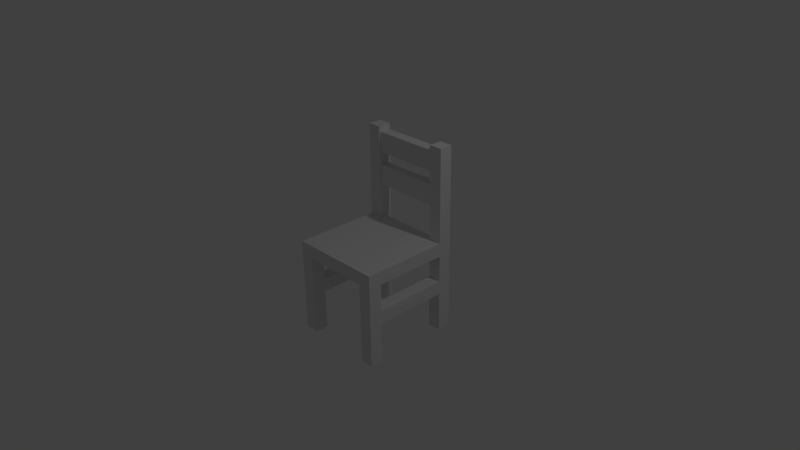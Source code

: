 # Source: school-chair.blend  (saved by Blender 2.76.0; exported with 4.5.12 LTS)
import bpy
from mathutils import Matrix  # noqa: F401  (used for matrix-valued properties, if any)

bpy.ops.wm.read_factory_settings(use_empty=True)
scene = bpy.context.scene
scene.name = 'Scene'

# ---- collections
col_collection_1 = bpy.data.collections.new('Collection 1'); scene.collection.children.link(col_collection_1)

# ---- world
world_world = bpy.data.worlds.new('World'); scene.world = world_world
world_world.color = (0.05088, 0.05088, 0.05088)
world_world.use_sun_shadow = False
world_world.sun_shadow_jitter_overblur = 0.0
world_world.cycles.sampling_method = 'MANUAL'
world_world.cycles.sample_map_resolution = 256

# ---- cameras
cam_camera = bpy.data.cameras.new('Camera')
cam_camera.clip_end = 100.0
cam_camera.lens = 35.0
cam_camera.sensor_width = 32.0
cam_camera.sensor_height = 18.0
cam_camera.ortho_scale = 7.314
cam_camera.dof.focus_distance = 0.0
cam_camera.dof.aperture_fstop = 128.0

# ---- lights
light_lamp = bpy.data.lights.new('Lamp', 'POINT')
light_lamp.transmission_factor = 0.0
light_lamp.cutoff_distance = 30.0
light_lamp.energy = 100.0
light_lamp.shadow_buffer_clip_start = 1.001
light_lamp.shadow_soft_size = 0.1
light_lamp.shadow_maximum_resolution = 0.006
light_lamp.use_absolute_resolution = True
light_lamp.cycles.use_multiple_importance_sampling = False

# ---- meshes
me_school_chair = bpy.data.meshes.new('School Chair')
me_school_chair.from_pydata([(2.5, 3.9, 5.1), (-2.5, 3.9, 5.1), (2.5, 3.1, 5.1), (-2.5, 3.1, 5.1), (2.5, 3.9, 3.6), (-2.5, 3.9, 3.6), (2.5, 3.1, 3.6), (-2.5, 3.1, 3.6), (2.5, 3.9, 7.6), (-2.5, 3.9, 7.6), (2.5, 3.1, 7.6), (-2.5, 3.1, 7.6), (2.5, 3.9, 6.1), (-2.5, 3.9, 6.1), (2.5, 3.1, 6.1), (-2.5, 3.1, 6.1), (2.5, 3.0, 8.0), (2.5, 3.0, 1.0), (2.5, 3.5, 1.0), (2.5, 3.5, 0.0), (2.5, 4.0, -6.0), (2.5, 3.0, -2.0), (2.5, 3.0, -3.0), (2.5, -2.5, -2.0), (2.5, -2.5, -3.0), (2.5, -3.5, 0.0), (2.5, -3.5, -6.0), (2.5, -2.5, 0.0), (2.5, 4.0, 8.0), (2.5, 3.0, 0.0), (2.5, 3.0, -6.0), (2.5, -2.5, -6.0), (3.5, 3.0, 1.0), (3.5, 3.0, 8.0), (3.5, -2.5, -2.0), (3.5, 3.0, -2.0), (3.5, -2.5, -3.0), (3.5, 3.0, -3.0), (3.5, -2.5, 0.0), (3.5, -2.5, -6.0), (3.5, -3.5, -6.0), (3.5, 3.0, 0.0), (3.5, 3.0, -6.0), (3.5, 4.0, 8.0), (3.5, 4.0, -6.0), (-2.5, 3.0, 0.0), (-2.5, 3.5, 0.0), (-2.5, -3.5, 0.0), (-2.5, -2.5, 0.0), (-3.5, -2.5, 0.0), (-3.5, 3.0, 0.0), (3.5, -3.5, 1.0), (-3.5, -2.5, -2.0), (-2.5, -2.5, -2.0), (-3.5, 3.0, -2.0), (-2.5, 3.0, -2.0), (-2.5, -2.5, -3.0), (-3.5, -2.5, -3.0), (-2.5, 3.0, -3.0), (-3.5, 3.0, -3.0), (-2.5, -2.5, -6.0), (-3.5, -2.5, -6.0), (-2.5, 4.0, 8.0), (-2.5, 4.0, -6.0), (-2.5, -3.5, -6.0), (-2.5, 3.5, 1.0), (-2.5, 3.0, 1.0), (-2.5, 3.0, 8.0), (-2.5, 3.0, -6.0), (-3.5, 3.0, -6.0), (-3.5, 3.0, 8.0), (-3.5, 3.0, 1.0), (-3.5, 4.0, 8.0), (-3.5, -3.5, 1.0), (-3.5, -3.5, -6.0), (-3.5, 4.0, -6.0)], [], [(53, 55, 54, 52), (34, 35, 21, 23), (39, 31, 24, 36), (66, 71, 73, 51, 32, 17, 18, 65), (27, 38, 34, 23), (30, 20, 44, 42), (33, 43, 28, 16), (19, 46, 65, 18), (57, 59, 58, 56), (19, 18, 6, 4, 28, 20, 30, 22, 24, 31, 26, 25, 27, 23, 21, 29), (8, 10, 16, 28, 12), (40, 51, 73, 74, 64, 47, 25, 26), (12, 13, 9, 8), (33, 16, 17, 32), (21, 35, 41, 29), (10, 11, 15, 14), (74, 61, 60, 64), (60, 61, 57, 56), (7, 5, 4, 6), (71, 66, 67, 70), (47, 48, 49, 50, 45, 46, 19, 29, 41, 38, 27, 25), (42, 44, 43, 33, 32, 38, 41, 35, 34, 51, 40, 39, 36, 37), (12, 28, 4, 0, 2, 6, 18, 17, 16, 10, 14), (26, 31, 39, 40), (69, 75, 63, 68), (1, 3, 2, 0), (38, 32, 51, 34), (72, 62, 63, 75), (67, 66, 7, 3, 15, 11, 9, 62), (30, 42, 37, 22), (67, 62, 72, 70), (9, 11, 10, 8), (45, 50, 54, 55), (2, 3, 7, 6), (15, 13, 12, 14), (4, 5, 1, 0), (49, 48, 53, 52), (5, 7, 66, 65, 46, 45, 55, 53, 48, 47, 64, 60, 56, 58, 68, 63, 62, 9, 13, 15, 3, 1), (73, 71, 49, 52, 57, 61, 74), (69, 68, 58, 59), (24, 22, 37, 36), (72, 75, 69, 59, 57, 52, 54, 50, 49, 71, 70), (28, 43, 44, 20)])
me_school_chair.use_remesh_preserve_volume = False
me_school_chair.use_remesh_preserve_attributes = False
me_school_chair.use_mirror_vertex_groups = False
me_school_chair.update()

# ---- objects
ob_school_chair = bpy.data.objects.new('School Chair', me_school_chair)
ob_lamp = bpy.data.objects.new('Lamp', light_lamp)
ob_camera = bpy.data.objects.new('Camera', cam_camera)

# ---- transforms, parenting, visibility, modifiers, constraints
ob_school_chair.location = (0.0, 0.0, 0.0)
ob_school_chair.scale = (0.1841, 0.1841, 0.1841)
ob_school_chair.lineart.crease_threshold = 0.0
ob_lamp.location = (4.076, 1.005, 5.904)
ob_lamp.rotation_euler = (0.6503, 0.05522, 1.866)
ob_lamp.lock_rotations_4d = False
ob_lamp.empty_display_type = 'ARROWS'
ob_lamp.color = (0.0, 0.0, 0.0, 0.0)
ob_lamp.lineart.crease_threshold = 0.0
ob_camera.location = (7.481, -6.508, 5.344)
ob_camera.rotation_euler = (1.109, 0.01082, 0.8149)
ob_camera.lock_rotations_4d = False
ob_camera.empty_display_type = 'ARROWS'
ob_camera.color = (0.0, 0.0, 0.0, 0.0)
ob_camera.display_type = 'WIRE'
ob_camera.lineart.crease_threshold = 0.0

# ---- collection membership
col_collection_1.objects.link(ob_school_chair)
col_collection_1.objects.link(ob_lamp)
col_collection_1.objects.link(ob_camera)

# ---- scene / render settings (as saved in the file)
scene.camera = ob_camera
scene.frame_start = 1; scene.frame_end = 250; scene.frame_set(1)
scene.render.engine = 'BLENDER_EEVEE_NEXT'
scene.render.resolution_percentage = 50
scene.render.dither_intensity = 0.0
scene.cycles.use_denoising = False
scene.cycles.samples = 10
scene.cycles.sampling_pattern = 'TABULATED_SOBOL'
scene.cycles.light_sampling_threshold = 0.0
scene.cycles.use_adaptive_sampling = False
scene.cycles.use_light_tree = False
scene.cycles.blur_glossy = 0.0
scene.cycles.pixel_filter_type = 'GAUSSIAN'
scene.cycles.sample_clamp_indirect = 0.0
scene.view_settings.view_transform = 'Standard'
bpy.context.view_layer.update()

